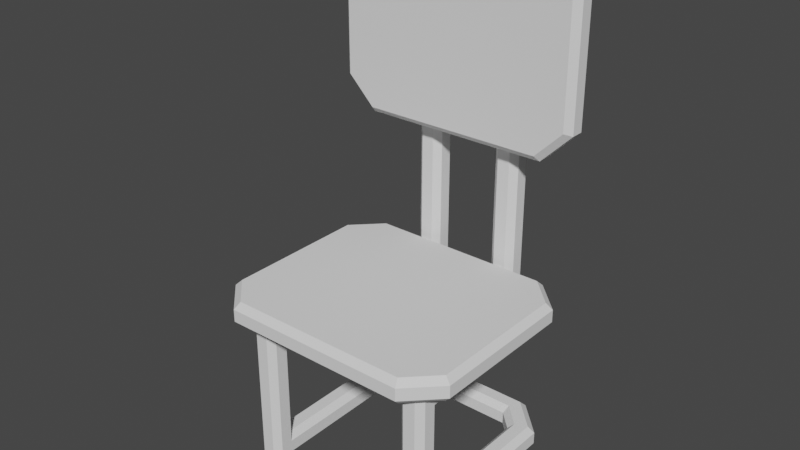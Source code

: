 # Source: Desk_Chair.blend  (saved by Blender 3.4.6; exported with 4.5.12 LTS)
import bpy
from mathutils import Matrix  # noqa: F401  (used for matrix-valued properties, if any)

bpy.ops.wm.read_factory_settings(use_empty=True)
scene = bpy.context.scene
scene.name = 'Scene'

# ---- collections
col_collection = bpy.data.collections.new('Collection'); scene.collection.children.link(col_collection)

# ---- world
world_world = bpy.data.worlds.new('World'); scene.world = world_world
world_world.use_nodes = True; world_world.node_tree.nodes.clear()
_N = world_world.node_tree.nodes; _L = world_world.node_tree.links
n0 = _N.new('ShaderNodeOutputWorld'); n0.name = 'World Output'; n0.location = (300, 300)
n1 = _N.new('ShaderNodeBackground'); n1.name = 'Background'; n1.location = (10, 300)
n1.inputs[0].default_value = (0.05088, 0.05088, 0.05088, 1.0)
_L.new(n1.outputs[0], n0.inputs[0])
n0.is_active_output = True
world_world.color = (0.05088, 0.05088, 0.05088)
world_world.use_sun_shadow = False
world_world.sun_shadow_jitter_overblur = 0.0

# ---- meshes
me_back = bpy.data.meshes.new('Back')
me_back.from_pydata([(0.95, -1.0, 2.75), (0.95, -1.0, 3.75), (0.85, -1.0, 3.75), (0.85, -1.0, 2.75), (0.95, -0.75, 4.0), (0.85, -0.75, 4.0), (1.0, -0.95, 2.771), (1.0, -0.95, 3.729), (0.95, -0.75, 2.5), (1.0, -0.7293, 2.55), (1.0, -0.7293, 3.95), (1.0, 0.7293, 3.95), (0.95, 0.75, 4.0), (1.0, 0.7293, 2.55), (1.0, 0.95, 2.771), (1.0, 0.95, 3.729), (0.95, 0.75, 2.5), (0.85, -0.75, 2.5), (0.95, 1.0, 2.75), (0.85, 0.75, 2.5), (0.95, 1.0, 3.75), (0.85, 1.0, 2.75), (0.85, 1.0, 3.75), (0.85, 0.75, 4.0), (0.8, 0.95, 3.729), (0.8, 0.7293, 3.95), (0.8, -0.7293, 2.55), (0.8, -0.95, 2.771), (0.8, -0.95, 3.729), (0.8, -0.7293, 3.95), (0.8, 0.7293, 2.55), (0.8, 0.95, 2.771), (-0.45, 1.0, 1.35), (-0.45, 1.0, 1.45), (0.75, 1.0, 1.45), (0.75, 1.0, 1.35), (1.0, 0.75, 1.35), (1.0, 0.75, 1.45), (0.95, 0.7293, 1.3), (0.7293, 0.95, 1.3), (1.0, -0.75, 1.35), (0.95, -0.7293, 1.3), (-0.4293, 0.95, 1.3), (-0.7, 0.75, 1.35), (-0.65, 0.7293, 1.3), (0.7293, -0.95, 1.3), (-0.4293, -0.95, 1.3), (-0.65, -0.7293, 1.3), (0.75, -1.0, 1.35), (1.0, -0.75, 1.45), (-0.45, -1.0, 1.35), (0.75, -1.0, 1.45), (0.95, 0.7293, 1.5), (0.95, -0.7293, 1.5), (0.7293, 0.95, 1.5), (0.7293, -0.95, 1.5), (-0.45, -1.0, 1.45), (-0.7, -0.75, 1.35), (-0.4293, -0.95, 1.5), (-0.4293, 0.95, 1.5), (-0.65, 0.7293, 1.5), (-0.65, -0.7293, 1.5), (-0.7, -0.75, 1.45), (-0.7, 0.75, 1.45)], [], [(0, 1, 2, 3), (1, 4, 5, 2), (6, 7, 1, 0), (0, 8, 9, 6), (7, 10, 4, 1), (10, 11, 12, 4), (10, 9, 13, 14), (14, 15, 11, 10), (10, 7, 6, 9), (8, 16, 13, 9), (3, 17, 8, 0), (16, 18, 14, 13), (17, 19, 16, 8), (18, 20, 15, 14), (18, 16, 19, 21), (20, 12, 11, 15), (20, 18, 21, 22), (4, 12, 23, 5), (12, 20, 22, 23), (23, 22, 24, 25), (26, 27, 28, 29), (29, 25, 30, 26), (25, 24, 31, 30), (22, 21, 31, 24), (25, 29, 5, 23), (21, 19, 30, 31), (29, 28, 2, 5), (19, 17, 26, 30), (28, 27, 3, 2), (17, 3, 27, 26), (32, 33, 34, 35), (36, 35, 34, 37), (38, 39, 35, 36), (36, 40, 41, 38), (42, 32, 35, 39), (43, 32, 42, 44), (41, 44, 42, 39), (44, 41, 45), (45, 46, 47, 44), (39, 38, 41), (40, 48, 45, 41), (40, 36, 37, 49), (50, 46, 45, 48), (49, 51, 48, 40), (49, 37, 52, 53), (37, 34, 54, 52), (51, 49, 53, 55), (56, 50, 48, 51), (50, 57, 47, 46), (58, 56, 51, 55), (33, 59, 54, 34), (55, 59, 60), (59, 55, 53), (53, 52, 54, 59), (60, 61, 58, 55), (58, 61, 62, 56), (33, 63, 60, 59), (63, 33, 32, 43), (43, 57, 62, 63), (57, 50, 56, 62), (61, 60, 63, 62), (57, 43, 44, 47)])
me_back.update()
me_back.normals_split_custom_set([tuple(v) for v in zip(*[iter([0.0, -1.0, 0.0, 0.0, -1.0, 0.0, 0.0, -1.0, 0.0, 0.0, -1.0, 0.0, 0.0, -0.7071, 0.7071, 0.0, -0.7071, 0.7071, 0.0, -0.7071, 0.7071, 0.0, -0.7071, 0.7071, 0.7071, -0.7071, 0.0, 0.7071, -0.7071, 0.0, 0.7071, -0.7071, 0.0, 0.7071, -0.7071, 0.0, 0.7071, -0.5, -0.5, 0.7071, -0.5, -0.5, 0.7071, -0.5, -0.5, 0.7071, -0.5, -0.5, 0.7071, -0.5, 0.5, 0.7071, -0.5, 0.5, 0.7071, -0.5, 0.5, 0.7071, -0.5, 0.5, 0.7071, 0.0, 0.7071, 0.7071, 0.0, 0.7071, 0.7071, 0.0, 0.7071, 0.7071, 0.0, 0.7071, 1.0, 0.0, 0.0, 1.0, 0.0, 0.0, 1.0, 0.0, 0.0, 1.0, 0.0, 0.0, 1.0, 0.0, 0.0, 1.0, 0.0, 0.0, 1.0, 0.0, 0.0, 1.0, 0.0, 0.0, 1.0, 0.0, 0.0, 1.0, 0.0, 0.0, 1.0, 0.0, 0.0, 1.0, 0.0, 0.0, 0.7071, 0.0, -0.7071, 0.7071, 0.0, -0.7071, 0.7071, 0.0, -0.7071, 0.7071, 0.0, -0.7071, 0.0, -0.7071, -0.7071, 0.0, -0.7071, -0.7071, 0.0, -0.7071, -0.7071, 0.0, -0.7071, -0.7071, 0.7071, 0.5, -0.5, 0.7071, 0.5, -0.5, 0.7071, 0.5, -0.5, 0.7071, 0.5, -0.5, 0.0, 0.0, -1.0, 0.0, 0.0, -1.0, 0.0, 0.0, -1.0, 0.0, 0.0, -1.0, 0.7071, 0.7071, 0.0, 0.7071, 0.7071, 0.0, 0.7071, 0.7071, 0.0, 0.7071, 0.7071, 0.0, 0.0, 0.7071, -0.7071, 0.0, 0.7071, -0.7071, 0.0, 0.7071, -0.7071, 0.0, 0.7071, -0.7071, 0.7071, 0.5, 0.5, 0.7071, 0.5, 0.5, 0.7071, 0.5, 0.5, 0.7071, 0.5, 0.5, 0.0, 1.0, 0.0, 0.0, 1.0, 0.0, 0.0, 1.0, 0.0, 0.0, 1.0, 0.0, 0.0, 0.0, 1.0, 0.0, 0.0, 1.0, 0.0, 0.0, 1.0, 0.0, 0.0, 1.0, 0.0, 0.7071, 0.7071, 0.0, 0.7071, 0.7071, 0.0, 0.7071, 0.7071, 0.0, 0.7071, 0.7071, -0.7071, 0.5, 0.5, -0.7071, 0.5, 0.5, -0.7071, 0.5, 0.5, -0.7071, 0.5, 0.5, -1.0, 5.725e-08, 0.0, -1.0, 5.725e-08, 0.0, -1.0, 5.725e-08, 0.0, -1.0, 5.725e-08, 0.0, -1.0, 0.0, 0.0, -1.0, 0.0, 0.0, -1.0, 0.0, 0.0, -1.0, 0.0, 0.0, -1.0, -5.725e-08, 0.0, -1.0, -5.725e-08, 0.0, -1.0, -5.725e-08, 0.0, -1.0, -5.725e-08, 0.0, -0.7071, 0.7071, 0.0, -0.7071, 0.7071, 0.0, -0.7071, 0.7071, 0.0, -0.7071, 0.7071, 0.0, -0.7071, 0.0, 0.7071, -0.7071, 0.0, 0.7071, -0.7071, 0.0, 0.7071, -0.7071, 0.0, 0.7071, -0.7071, 0.5, -0.5, -0.7071, 0.5, -0.5, -0.7071, 0.5, -0.5, -0.7071, 0.5, -0.5, -0.7071, -0.5, 0.5, -0.7071, -0.5, 0.5, -0.7071, -0.5, 0.5, -0.7071, -0.5, 0.5, -0.7071, 0.0, -0.7071, -0.7071, 0.0, -0.7071, -0.7071, 0.0, -0.7071, -0.7071, 0.0, -0.7071, -0.7071, -0.7071, 0.0, -0.7071, -0.7071, 0.0, -0.7071, -0.7071, 0.0, -0.7071, -0.7071, 0.0, -0.7071, -0.5, -0.5, -0.7071, -0.5, -0.5, -0.7071, -0.5, -0.5, -0.7071, -0.5, -0.5, 0.0, 1.0, 0.0, 0.0, 1.0, 0.0, 0.0, 1.0, 0.0, 0.0, 1.0, 0.0, 0.7071, 0.7071, 0.0, 0.7071, 0.7071, 0.0, 0.7071, 0.7071, 0.0, 0.7071, 0.7071, 0.0, 0.5, 0.5, -0.7071, 0.5, 0.5, -0.7071, 0.5, 0.5, -0.7071, 0.5, 0.5, -0.7071, 0.7071, 0.0, -0.7071, 0.7071, 0.0, -0.7071, 0.7071, 0.0, -0.7071, 0.7071, 0.0, -0.7071, 0.0, 0.7071, -0.7071, 0.0, 0.7071, -0.7071, 0.0, 0.7071, -0.7071, 0.0, 0.7071, -0.7071, -0.5, 0.5, -0.7071, -0.5, 0.5, -0.7071, -0.5, 0.5, -0.7071, -0.5, 0.5, -0.7071, 9.098e-08, 0.0, -1.0, 9.098e-08, 0.0, -1.0, 9.098e-08, 0.0, -1.0, 9.098e-08, 0.0, -1.0, -3.532e-07, 0.0, -1.0, -3.532e-07, 0.0, -1.0, -3.532e-07, 0.0, -1.0, 1.051e-07, 0.0, -1.0, 1.051e-07, 0.0, -1.0, 1.051e-07, 0.0, -1.0, 1.051e-07, 0.0, -1.0, -7.406e-07, 0.0, -1.0, -7.406e-07, 0.0, -1.0, -7.406e-07, 0.0, -1.0, 0.5, -0.5, -0.7071, 0.5, -0.5, -0.7071, 0.5, -0.5, -0.7071, 0.5, -0.5, -0.7071, 1.0, 0.0, 0.0, 1.0, 0.0, 0.0, 1.0, 0.0, 0.0, 1.0, 0.0, 0.0, 0.0, -0.7071, -0.7071, 0.0, -0.7071, -0.7071, 0.0, -0.7071, -0.7071, 0.0, -0.7071, -0.7071, 0.7071, -0.7071, 0.0, 0.7071, -0.7071, 0.0, 0.7071, -0.7071, 0.0, 0.7071, -0.7071, 0.0, 0.7071, 0.0, 0.7071, 0.7071, 0.0, 0.7071, 0.7071, 0.0, 0.7071, 0.7071, 0.0, 0.7071, 0.5, 0.5, 0.7071, 0.5, 0.5, 0.7071, 0.5, 0.5, 0.7071, 0.5, 0.5, 0.7071, 0.5, -0.5, 0.7071, 0.5, -0.5, 0.7071, 0.5, -0.5, 0.7071, 0.5, -0.5, 0.7071, 0.0, -1.0, 0.0, 0.0, -1.0, 0.0, 0.0, -1.0, 0.0, 0.0, -1.0, 0.0, -0.5, -0.5, -0.7071, -0.5, -0.5, -0.7071, -0.5, -0.5, -0.7071, -0.5, -0.5, -0.7071, 0.0, -0.7071, 0.7071, 0.0, -0.7071, 0.7071, 0.0, -0.7071, 0.7071, 0.0, -0.7071, 0.7071, 0.0, 0.7071, 0.7071, 0.0, 0.7071, 0.7071, 0.0, 0.7071, 0.7071, 0.0, 0.7071, 0.7071, 4.415e-07, 0.0, 1.0, 4.415e-07, 0.0, 1.0, 4.415e-07, 0.0, 1.0, -4.415e-07, 0.0, 1.0, -4.415e-07, 0.0, 1.0, -4.415e-07, 0.0, 1.0, 7.886e-08, 0.0, 1.0, 7.886e-08, 0.0, 1.0, 7.886e-08, 0.0, 1.0, 7.886e-08, 0.0, 1.0, -7.886e-08, 0.0, 1.0, -7.886e-08, 0.0, 1.0, -7.886e-08, 0.0, 1.0, -7.886e-08, 0.0, 1.0, -0.5, -0.5, 0.7071, -0.5, -0.5, 0.7071, -0.5, -0.5, 0.7071, -0.5, -0.5, 0.7071, -0.5, 0.5, 0.7071, -0.5, 0.5, 0.7071, -0.5, 0.5, 0.7071, -0.5, 0.5, 0.7071, -0.7071, 0.7071, 0.0, -0.7071, 0.7071, 0.0, -0.7071, 0.7071, 0.0, -0.7071, 0.7071, 0.0, -1.0, 0.0, 0.0, -1.0, 0.0, 0.0, -1.0, 0.0, 0.0, -1.0, 0.0, 0.0, -0.7071, -0.7071, 0.0, -0.7071, -0.7071, 0.0, -0.7071, -0.7071, 0.0, -0.7071, -0.7071, 0.0, -0.7071, 0.0, 0.7071, -0.7071, 0.0, 0.7071, -0.7071, 0.0, 0.7071, -0.7071, 0.0, 0.7071, -0.7071, 0.0, -0.7071, -0.7071, 0.0, -0.7071, -0.7071, 0.0, -0.7071, -0.7071, 0.0, -0.7071])] * 3)])
me_frame_001 = bpy.data.meshes.new('Frame.001')
me_frame_001.from_pydata([(0.85, -0.4, 1.1), (0.9736, -0.4, 1.1), (1.025, -0.45, 1.15), (0.9, -0.45, 1.15), (1.15, -0.45, 1.15), (1.2, -0.4, 1.1), (1.05, -0.45, 1.25), (1.026, -0.45, 1.25), (0.9, -0.45, 1.25), (1.2, -0.4, 2.292), (1.15, -0.45, 2.293), (1.15, -0.45, 3.491), (1.2, -0.4, 3.471), (0.75, -0.3, 1.1), (0.95, -0.3, 1.1), (1.2, -0.3, 1.1), (0.9, -0.4707, 1.15), (0.85, -0.5207, 1.1), (0.85, -0.4104, 1.1), (0.9, -0.5414, 1.15), (1.05, -0.45, 2.314), (1.05, -0.45, 3.491), (1.0, -0.4, 1.3), (0.95, -0.4, 1.3), (0.85, -0.4, 1.3), (0.9, -0.4957, 1.25), (0.9, -0.5414, 1.25), (1.0, -0.4, 2.366), (1.0, -0.4, 3.471), (1.15, -0.1914, 3.75), (1.05, -0.1914, 3.75), (1.05, -0.3207, 3.621), (1.15, -0.3207, 3.621), (1.0, -0.3, 1.3), (0.8742, -0.3, 1.3), (0.75, -0.3, 1.3), (0.85, -0.5207, 1.3), (0.85, -0.4707, 1.3), (0.7707, -0.6707, 1.25), (0.7707, -0.6707, 1.15), (0.6414, -0.8, 1.25), (0.6414, -0.8, 1.15), (1.0, -0.3, 3.429), (1.0, -0.3, 2.392), (1.0, -0.2854, 3.585), (1.0, -0.1707, 3.7), (0.875, -0.25, 1.25), (0.7, -0.25, 1.25), (1.05, -0.25, 1.25), (0.75, -0.4793, 1.3), (0.75, -0.4104, 1.3), (0.7354, -0.6354, 1.3), (0.6207, -0.75, 1.3), (1.15, -0.25, 1.15), (0.9263, -0.25, 1.15), (0.7, -0.25, 1.15), (1.05, -0.25, 2.34), (1.05, -0.25, 3.409), (0.7, -0.3646, 1.25), (0.7, -0.4586, 1.25), (1.0, -0.2146, 3.515), (1.0, -0.1293, 3.6), (0.6646, -0.5646, 1.3), (0.5793, -0.65, 1.3), (1.05, 5.551e-17, 3.75), (1.0, 6.939e-17, 3.7), (1.0, 0.1707, 3.7), (1.05, 0.1914, 3.75), (-0.45, -0.8, 1.25), (0.09244, -0.8, 1.25), (0.06941, -0.75, 1.3), (-0.5, -0.75, 1.3), (1.15, -0.25, 2.273), (1.15, -0.25, 3.409), (1.2, -0.3, 2.267), (1.2, -0.3, 3.429), (0.7, -0.3543, 1.15), (0.7, -0.4586, 1.15), (0.75, -0.3646, 1.1), (0.75, -0.4793, 1.1), (1.2, -0.2854, 3.585), (1.2, -0.1707, 3.7), (1.05, -0.1793, 3.479), (1.05, -0.1086, 3.55), (1.15, -0.1086, 3.55), (1.15, -0.1793, 3.479), (1.2, -0.2146, 3.515), (1.2, -0.1293, 3.6), (0.6207, -0.75, 1.1), (0.7354, -0.6354, 1.1), (0.6293, -0.5293, 1.25), (0.5586, -0.6, 1.25), (0.6293, -0.5293, 1.15), (0.5586, -0.6, 1.15), (0.6646, -0.5646, 1.1), (0.5793, -0.65, 1.1), (1.2, 5.551e-17, 3.7), (1.15, 2.776e-17, 3.75), (1.15, 0.1914, 3.75), (1.2, 0.1707, 3.7), (1.0, 0.0, 3.6), (1.0, 0.1293, 3.6), (1.05, 5.551e-17, 3.55), (1.05, 0.1086, 3.55), (1.15, 0.1086, 3.55), (1.15, 0.0, 3.55), (1.2, 5.551e-17, 3.6), (1.2, 0.1293, 3.6), (-0.3, -0.75, 1.1), (0.1631, -0.75, 1.1), (0.1449, -0.8, 1.15), (-0.35, -0.8, 1.15), (0.06372, -0.65, 1.3), (-0.5, -0.65, 1.3), (0.03964, -0.6, 1.25), (-0.45, -0.6, 1.25), (0.05126, -0.6, 1.15), (-0.35, -0.6, 1.15), (0.1146, -0.65, 1.1), (-0.3, -0.65, 1.1), (1.2, 0.2854, 3.585), (1.15, 0.3207, 3.621), (1.15, 0.45, 3.491), (1.2, 0.4, 3.471), (1.05, 0.45, 3.491), (1.05, 0.3207, 3.621), (1.0, 0.2854, 3.585), (1.0, 0.4, 3.471), (1.0, 0.2146, 3.515), (1.0, 0.3, 3.429), (1.05, 0.1793, 3.479), (1.05, 0.25, 3.409), (1.15, 0.25, 3.409), (1.15, 0.1793, 3.479), (1.2, 0.2146, 3.515), (1.2, 0.3, 3.429), (-0.3, -0.75, 0.2), (-0.3, -0.75, 0.65), (-0.35, -0.8, 0.65), (-0.35, -0.8, 0.15), (-0.45, -0.8, 0.65), (-0.45, -0.8, 0.05), (-0.5, -0.75, 0.65), (-0.5, -0.75, 6.816e-16), (-0.5, -0.65, 0.65), (-0.5, -0.65, 7.749e-16), (-0.45, -0.6, 0.65), (-0.45, -0.6, 0.05), (-0.35, -0.6, 0.65), (-0.35, -0.6, 0.15), (-0.3, -0.65, 0.65), (-0.3, -0.65, 0.2), (1.2, 0.4, 2.292), (1.15, 0.45, 2.293), (1.15, 0.45, 1.15), (1.2, 0.4, 1.1), (1.05, 0.45, 1.25), (1.05, 0.45, 2.314), (1.0, 0.4, 2.366), (1.0, 0.4, 1.3), (1.0, 0.3, 2.392), (1.0, 0.3, 1.3), (1.05, 0.25, 2.34), (1.05, 0.25, 1.25), (1.15, 0.25, 1.15), (1.15, 0.25, 2.273), (1.2, 0.3, 2.267), (1.2, 0.3, 1.1), (0.9207, -0.75, 0.2), (0.314, -0.75, 0.2), (0.294, -0.8, 0.15), (0.9414, -0.8, 0.15), (0.2415, -0.8, 0.05), (0.9414, -0.8, 0.05), (0.2185, -0.75, 6.817e-16), (0.9207, -0.75, 6.664e-16), (0.2146, -0.65, 6.817e-16), (0.8793, -0.65, 6.7e-16), (0.1896, -0.6, 0.05), (0.8586, -0.6, 0.05), (0.2004, -0.6, 0.15), (0.8586, -0.6, 0.15), (0.2646, -0.65, 0.2), (0.8793, -0.65, 0.2), (0.9736, 0.4, 1.1), (1.025, 0.45, 1.15), (0.9, 0.45, 1.15), (0.85, 0.4, 1.1), (1.026, 0.45, 1.25), (0.9, 0.45, 1.25), (0.95, 0.4, 1.3), (0.85, 0.4, 1.3), (0.75, 0.3, 1.3), (0.8742, 0.3, 1.3), (0.875, 0.25, 1.25), (0.7, 0.25, 1.25), (0.9263, 0.25, 1.15), (0.7, 0.25, 1.15), (0.95, 0.3, 1.1), (0.75, 0.3, 1.1), (1.15, -0.5207, 0.2), (1.035, -0.6354, 0.2), (1.071, -0.6707, 0.15), (1.2, -0.5414, 0.15), (1.071, -0.6707, 0.05), (1.2, -0.5414, 0.05), (1.035, -0.6354, 6.661e-16), (1.15, -0.5207, 6.661e-16), (0.9646, -0.5646, 6.661e-16), (1.05, -0.4793, 6.852e-16), (0.9293, -0.5293, 0.05), (1.0, -0.4586, 0.05), (0.9293, -0.5293, 0.15), (1.0, -0.4586, 0.15), (0.9646, -0.5646, 0.2), (1.05, -0.4793, 0.2), (0.85, 0.4104, 1.1), (0.85, 0.5207, 1.1), (0.9, 0.4707, 1.15), (0.9, 0.5414, 1.15), (0.9, 0.5414, 1.25), (0.9, 0.4957, 1.25), (0.85, 0.5207, 1.3), (0.85, 0.4707, 1.3), (0.75, 0.4793, 1.3), (0.75, 0.4104, 1.3), (0.7, 0.3646, 1.25), (0.7, 0.4586, 1.25), (0.7, 0.4586, 1.15), (0.7, 0.3543, 1.15), (0.75, 0.3646, 1.1), (0.75, 0.4793, 1.1), (1.15, 0.5207, 0.2), (1.15, 1.11e-16, 0.2), (1.2, 0.0, 0.15), (1.2, 0.5414, 0.15), (1.2, 0.0, 0.05), (1.2, 0.5414, 0.05), (1.15, -1.11e-16, 6.661e-16), (1.15, 0.5207, 6.661e-16), (1.05, -5.551e-17, 6.661e-16), (1.05, 0.4793, 6.783e-16), (1.0, 1.11e-16, 0.05), (1.0, 0.4586, 0.05), (1.0, 1.665e-16, 0.15), (1.0, 0.4586, 0.15), (1.05, 0.0, 0.2), (1.05, 0.4793, 0.2), (0.7354, 0.6354, 1.1), (0.7707, 0.6707, 1.15), (0.6414, 0.8, 1.15), (0.6207, 0.75, 1.1), (0.6414, 0.8, 1.25), (0.7707, 0.6707, 1.25), (0.7354, 0.6354, 1.3), (0.6207, 0.75, 1.3), (0.6646, 0.5646, 1.3), (0.5793, 0.65, 1.3), (0.6293, 0.5293, 1.25), (0.5586, 0.6, 1.25), (0.5586, 0.6, 1.15), (0.6293, 0.5293, 1.15), (0.6646, 0.5646, 1.1), (0.5793, 0.65, 1.1), (0.9207, 0.75, 0.2), (1.035, 0.6354, 0.2), (1.071, 0.6707, 0.15), (0.9414, 0.8, 0.15), (1.071, 0.6707, 0.05), (0.9414, 0.8, 0.05), (1.035, 0.6354, 6.661e-16), (0.9207, 0.75, 6.509e-16), (0.9646, 0.5646, 6.661e-16), (0.8793, 0.65, 6.448e-16), (0.9293, 0.5293, 0.05), (0.8586, 0.6, 0.05), (0.9293, 0.5293, 0.15), (0.8586, 0.6, 0.15), (0.9646, 0.5646, 0.2), (0.8793, 0.65, 0.2), (0.2914, 0.65, 1.1), (0.3122, 0.75, 1.1), (0.0, 0.65, 1.1), (0.0, 0.75, 1.1), (0.2793, 0.6, 1.15), (0.0, 0.6, 1.15), (0.0, 0.6, 1.25), (0.2914, 0.6, 1.25), (0.3122, 0.65, 1.3), (0.0, 0.65, 1.3), (0.3226, 0.75, 1.3), (0.0, 0.75, 1.3), (0.3207, 0.8, 1.25), (0.0, 0.8, 1.25), (0.0, 0.8, 1.15), (0.3226, 0.8, 1.15), (-0.3, 0.65, 1.1), (-0.3, 0.75, 1.1), (-0.15, 0.75, 1.1), (-0.1761, 0.65, 1.1), (0.314, 0.75, 0.2), (0.2646, 0.65, 0.2), (-0.3, 0.75, 0.2), (-0.3, 0.65, 0.2), (-0.2263, 0.6, 1.15), (-0.35, 0.6, 1.15), (-0.35, 0.6, 0.15), (0.2004, 0.6, 0.15), (-0.2515, 0.6, 1.25), (-0.45, 0.6, 1.25), (-0.45, 0.6, 0.05), (0.1896, 0.6, 0.05), (-0.3, 0.65, 0.65), (-0.35, 0.6, 0.65), (-0.25, 0.65, 1.3), (-0.5, 0.65, 1.3), (-0.5, 0.65, 6.8e-16), (0.2146, 0.65, 6.507e-16), (-0.45, 0.6, 0.65), (-0.5, 0.75, 1.3), (-0.2515, 0.75, 1.3), (0.2185, 0.75, 6.506e-16), (-0.5, 0.75, 6.66e-16), (-0.5, 0.65, 0.65), (-0.2263, 0.8, 1.25), (-0.45, 0.8, 1.25), (-0.45, 0.8, 0.05), (0.2415, 0.8, 0.05), (-0.5, 0.75, 0.65), (-0.1761, 0.8, 1.15), (-0.35, 0.8, 1.15), (-0.35, 0.8, 0.15), (0.294, 0.8, 0.15), (-0.45, 0.8, 0.65), (-0.35, 0.8, 0.65), (-0.3, 0.75, 0.65)], [], [(0, 1, 2, 3), (4, 2, 1, 5), (6, 7, 2, 4), (2, 7, 8, 3), (5, 9, 10, 4), (11, 10, 9, 12), (13, 14, 1, 0), (15, 5, 1, 14), (3, 16, 17, 18), (17, 16, 19), (18, 0, 3), (4, 10, 20, 6), (11, 21, 20, 10), (22, 23, 8, 7), (8, 23, 24), (7, 6, 22), (3, 8, 25, 16), (16, 25, 26, 19), (6, 20, 27, 22), (28, 27, 20, 21), (29, 30, 31, 32), (32, 31, 21, 11), (33, 34, 24, 23), (24, 34, 35), (23, 22, 33), (36, 26, 25), (25, 8, 37, 36), (24, 37, 8), (19, 26, 38, 39), (39, 38, 40, 41), (42, 43, 27, 28), (27, 43, 33, 22), (21, 31, 44, 28), (45, 44, 31, 30), (35, 34, 46, 47), (48, 46, 34, 33), (49, 36, 37), (37, 24, 50, 49), (35, 50, 24), (40, 38, 51, 52), (36, 51, 38, 26), (53, 54, 46, 48), (46, 54, 55, 47), (33, 43, 56, 48), (57, 56, 43, 42), (49, 50, 58, 59), (47, 58, 50, 35), (28, 44, 60, 42), (61, 60, 44, 45), (52, 51, 62, 63), (49, 62, 51, 36), (30, 64, 65, 45), (66, 65, 64, 67), (68, 69, 70, 71), (52, 70, 69, 40), (55, 54, 14, 13), (15, 14, 54, 53), (48, 56, 72, 53), (57, 73, 72, 56), (53, 72, 74, 15), (75, 74, 72, 73), (12, 9, 74, 75), (74, 9, 5, 15), (47, 55, 76, 58), (58, 76, 77, 59), (77, 76, 78, 79), (13, 78, 76, 55), (0, 18, 79, 78), (79, 18, 17), (78, 13, 0), (12, 80, 32, 11), (29, 32, 80, 81), (42, 60, 82, 57), (83, 82, 60, 61), (83, 84, 85, 82), (82, 85, 73, 57), (73, 85, 86, 75), (87, 86, 85, 84), (75, 86, 80, 12), (81, 80, 86, 87), (88, 89, 39, 41), (19, 39, 89, 17), (63, 62, 90, 91), (59, 90, 62, 49), (59, 77, 92, 90), (90, 92, 93, 91), (93, 92, 94, 95), (79, 94, 92, 77), (95, 94, 89, 88), (17, 89, 94, 79), (81, 96, 97, 29), (98, 97, 96, 99), (98, 67, 64, 97), (97, 64, 30, 29), (45, 65, 100, 61), (101, 100, 65, 66), (61, 100, 102, 83), (103, 102, 100, 101), (103, 104, 105, 102), (102, 105, 84, 83), (84, 105, 106, 87), (107, 106, 105, 104), (87, 106, 96, 81), (99, 96, 106, 107), (108, 109, 110, 111), (41, 110, 109, 88), (111, 110, 69, 68), (41, 40, 69, 110), (63, 112, 70, 52), (70, 112, 113, 71), (113, 112, 114, 115), (91, 114, 112, 63), (115, 114, 116, 117), (91, 93, 116, 114), (117, 116, 118, 119), (95, 118, 116, 93), (88, 109, 118, 95), (118, 109, 108, 119), (99, 120, 121, 98), (122, 121, 120, 123), (122, 124, 125, 121), (121, 125, 67, 98), (67, 125, 126, 66), (127, 126, 125, 124), (66, 126, 128, 101), (129, 128, 126, 127), (101, 128, 130, 103), (131, 130, 128, 129), (131, 132, 133, 130), (130, 133, 104, 103), (104, 133, 134, 107), (135, 134, 133, 132), (107, 134, 120, 99), (123, 120, 134, 135), (136, 137, 138, 139), (111, 138, 137, 108), (139, 138, 140, 141), (68, 140, 138, 111), (141, 140, 142, 143), (71, 142, 140, 68), (71, 113, 144, 142), (142, 144, 145, 143), (145, 144, 146, 147), (115, 146, 144, 113), (147, 146, 148, 149), (117, 148, 146, 115), (149, 148, 150, 151), (119, 150, 148, 117), (119, 108, 137, 150), (150, 137, 136, 151), (123, 152, 153, 122), (154, 153, 152, 155), (156, 157, 153, 154), (153, 157, 124, 122), (124, 157, 158, 127), (159, 158, 157, 156), (127, 158, 160, 129), (159, 161, 160, 158), (129, 160, 162, 131), (163, 162, 160, 161), (164, 165, 162, 163), (162, 165, 132, 131), (132, 165, 166, 135), (167, 166, 165, 164), (135, 166, 152, 123), (167, 155, 152, 166), (168, 169, 170, 171), (139, 170, 169, 136), (141, 172, 170, 139), (170, 172, 173, 171), (173, 172, 174, 175), (143, 174, 172, 141), (175, 174, 176, 177), (143, 145, 176, 174), (177, 176, 178, 179), (147, 178, 176, 145), (149, 180, 178, 147), (178, 180, 181, 179), (181, 180, 182, 183), (151, 182, 180, 149), (183, 182, 169, 168), (151, 136, 169, 182), (155, 184, 185, 154), (186, 185, 184, 187), (154, 185, 188, 156), (186, 189, 188, 185), (159, 156, 188), (188, 189, 190, 159), (191, 190, 189), (161, 159, 190), (192, 193, 191), (190, 191, 193, 161), (161, 193, 194, 163), (195, 194, 193, 192), (163, 194, 196, 164), (195, 197, 196, 194), (164, 196, 198, 167), (199, 198, 196, 197), (187, 184, 198, 199), (198, 184, 155, 167), (200, 201, 202, 203), (171, 202, 201, 168), (171, 173, 204, 202), (202, 204, 205, 203), (205, 204, 206, 207), (175, 206, 204, 173), (207, 206, 208, 209), (177, 208, 206, 175), (209, 208, 210, 211), (179, 210, 208, 177), (179, 181, 212, 210), (210, 212, 213, 211), (213, 212, 214, 215), (183, 214, 212, 181), (215, 214, 201, 200), (168, 201, 214, 183), (186, 187, 216), (216, 217, 218, 186), (219, 218, 217), (219, 220, 221, 218), (218, 221, 189, 186), (222, 223, 189, 221), (189, 223, 191), (221, 220, 222), (224, 225, 191, 223), (191, 225, 192), (223, 222, 224), (192, 225, 226, 195), (227, 226, 225, 224), (227, 228, 229, 226), (226, 229, 197, 195), (197, 229, 230, 199), (231, 230, 229, 228), (187, 199, 230), (230, 231, 216, 187), (217, 216, 231), (232, 233, 234, 235), (203, 234, 233, 200), (203, 205, 236, 234), (234, 236, 237, 235), (237, 236, 238, 239), (207, 238, 236, 205), (239, 238, 240, 241), (209, 240, 238, 207), (241, 240, 242, 243), (211, 242, 240, 209), (211, 213, 244, 242), (242, 244, 245, 243), (245, 244, 246, 247), (215, 246, 244, 213), (247, 246, 233, 232), (200, 233, 246, 215), (217, 248, 249, 219), (250, 249, 248, 251), (250, 252, 253, 249), (249, 253, 220, 219), (220, 253, 254, 222), (255, 254, 253, 252), (222, 254, 256, 224), (257, 256, 254, 255), (224, 256, 258, 227), (259, 258, 256, 257), (259, 260, 261, 258), (258, 261, 228, 227), (228, 261, 262, 231), (263, 262, 261, 260), (231, 262, 248, 217), (251, 248, 262, 263), (264, 265, 266, 267), (235, 266, 265, 232), (235, 237, 268, 266), (266, 268, 269, 267), (269, 268, 270, 271), (239, 270, 268, 237), (271, 270, 272, 273), (241, 272, 270, 239), (273, 272, 274, 275), (243, 274, 272, 241), (243, 245, 276, 274), (274, 276, 277, 275), (277, 276, 278, 279), (247, 278, 276, 245), (279, 278, 265, 264), (232, 265, 278, 247), (263, 280, 281, 251), (282, 283, 281, 280), (260, 284, 280, 263), (285, 282, 280, 284), (286, 285, 284, 287), (287, 284, 260, 259), (257, 288, 287, 259), (289, 286, 287, 288), (255, 290, 288, 257), (291, 289, 288, 290), (252, 292, 290, 255), (293, 291, 290, 292), (294, 293, 292, 295), (295, 292, 252, 250), (251, 281, 295, 250), (283, 294, 295, 281), (296, 297, 298, 299), (299, 298, 283, 282), (264, 300, 301, 279), (301, 300, 302, 303), (296, 299, 304, 305), (304, 299, 282, 285), (306, 307, 301, 303), (279, 301, 307, 277), (305, 304, 308, 309), (308, 304, 285, 286), (310, 311, 307, 306), (275, 277, 307, 311), (303, 312, 313, 306), (305, 313, 312, 296), (309, 308, 314, 315), (314, 308, 286, 289), (316, 317, 311, 310), (275, 311, 317, 273), (306, 313, 318, 310), (309, 318, 313, 305), (319, 315, 314, 320), (320, 314, 289, 291), (273, 317, 321, 271), (321, 317, 316, 322), (310, 318, 323, 316), (315, 323, 318, 309), (319, 320, 324, 325), (324, 320, 291, 293), (326, 327, 321, 322), (271, 321, 327, 269), (322, 316, 323, 328), (328, 323, 315, 319), (325, 324, 329, 330), (329, 324, 293, 294), (331, 332, 327, 326), (267, 269, 327, 332), (322, 328, 333, 326), (325, 333, 328, 319), (330, 329, 298, 297), (298, 329, 294, 283), (302, 300, 332, 331), (267, 332, 300, 264), (331, 334, 335, 302), (297, 335, 334, 330), (326, 333, 334, 331), (330, 334, 333, 325), (303, 302, 335, 312), (312, 335, 297, 296)])
me_frame_001.update()
me_frame_001.normals_split_custom_set([tuple(v) for v in zip(*[iter([0.0, -0.7071, -0.7071, 0.0, -0.7071, -0.7071, 0.0, -0.7071, -0.7071, 0.0, -0.7071, -0.7071, 0.0, -0.7071, -0.7071, 0.0, -0.7071, -0.7071, 0.0, -0.7071, -0.7071, 0.0, -0.7071, -0.7071, 0.0, -1.0, 0.0, 0.0, -1.0, 0.0, 0.0, -1.0, 0.0, 0.0, -1.0, 0.0, 0.0, -1.0, 0.0, 0.0, -1.0, 0.0, 0.0, -1.0, 0.0, 0.0, -1.0, 0.0, 0.7071, -0.7071, 0.0, 0.7071, -0.7071, 0.0, 0.7071, -0.7071, 0.0, 0.7071, -0.7071, 0.0, 0.7071, -0.7071, 0.0, 0.7071, -0.7071, 0.0, 0.7071, -0.7071, 0.0, 0.7071, -0.7071, 0.0, 0.0, 0.0, -1.0, 0.0, 0.0, -1.0, 0.0, 0.0, -1.0, 0.0, 0.0, -1.0, 0.0, 0.0, -1.0, 0.0, 0.0, -1.0, 0.0, 0.0, -1.0, 0.0, 0.0, -1.0, 0.7071, 0.0, -0.7071, 0.7071, 0.0, -0.7071, 0.7071, 0.0, -0.7071, 0.7071, 0.0, -0.7071, 0.7071, 0.0, -0.7071, 0.7071, 0.0, -0.7071, 0.7071, 0.0, -0.7071, 0.7071, 0.0, -0.7071, 0.7071, 0.0, -0.7071, 0.7071, 0.0, -0.7071, 0.0, -1.0, 0.0, 0.0, -1.0, 0.0, 0.0, -1.0, 0.0, 0.0, -1.0, 0.0, 0.0, -1.0, 0.0, 0.0, -1.0, 0.0, 0.0, -1.0, 0.0, 0.0, -1.0, 0.0, 0.0, -0.7071, 0.7071, 0.0, -0.7071, 0.7071, 0.0, -0.7071, 0.7071, 0.0, -0.7071, 0.7071, 0.0, -0.7071, 0.7071, 0.0, -0.7071, 0.7071, 0.0, -0.7071, 0.7071, 0.0, -0.7071, 0.7071, 0.0, -0.7071, 0.7071, 0.0, -0.7071, 0.7071, 1.0, 0.0, 0.0, 1.0, 0.0, 0.0, 1.0, 0.0, 0.0, 1.0, 0.0, 0.0, 1.0, 0.0, 0.0, 1.0, 0.0, 0.0, 1.0, 0.0, 0.0, 1.0, 0.0, 0.0, -0.7071, -0.7071, 0.0, -0.7071, -0.7071, 0.0, -0.7071, -0.7071, 0.0, -0.7071, -0.7071, 0.0, -0.7071, -0.7071, 0.0, -0.7071, -0.7071, 0.0, -0.7071, -0.7071, 0.0, -0.7071, -0.7071, 0.0, 0.0, -0.7071, 0.7071, 0.0, -0.7071, 0.7071, 0.0, -0.7071, 0.7071, 0.0, -0.7071, 0.7071, 0.0, -0.7071, 0.7071, 0.0, -0.7071, 0.7071, 0.0, -0.7071, 0.7071, 0.0, -0.7071, 0.7071, 0.0, 0.0, 1.0, 0.0, 0.0, 1.0, 0.0, 0.0, 1.0, 0.0, 0.0, 1.0, 0.0, 0.0, 1.0, 0.0, 0.0, 1.0, 0.0, 0.0, 1.0, 0.0, 0.0, 1.0, 0.0, 0.0, 1.0, 0.0, 0.0, 1.0, 0.7071, 0.0, 0.7071, 0.7071, 0.0, 0.7071, 0.7071, 0.0, 0.7071, 0.7071, 0.0, 0.7071, 0.7071, 0.0, 0.7071, 0.7071, 0.0, 0.7071, 0.7071, 0.0, 0.7071, 0.7071, 0.0, 0.7071, 0.7071, 0.0, 0.7071, 0.7071, 0.0, 0.7071, 0.7071, -0.7071, 0.0, 0.7071, -0.7071, 0.0, 0.7071, -0.7071, 0.0, 0.7071, -0.7071, 0.0, 0.7071, -0.7071, 0.0, 0.7071, -0.7071, 0.0, 0.7071, -0.7071, 0.0, 0.7071, -0.7071, 0.0, -1.0, 0.0, 0.0, -1.0, 0.0, 0.0, -1.0, 0.0, 0.0, -1.0, 0.0, 0.0, -1.0, 0.0, 0.0, -1.0, 0.0, 0.0, -1.0, 0.0, 0.0, -1.0, 0.0, 0.0, -0.7071, -0.5, 0.5, -0.7071, -0.5, 0.5, -0.7071, -0.5, 0.5, -0.7071, -0.5, 0.5, -0.7071, -0.5, 0.5, -0.7071, -0.5, 0.5, -0.7071, -0.5, 0.5, -0.7071, -0.5, 0.5, 0.0, 0.7071, 0.7071, 0.0, 0.7071, 0.7071, 0.0, 0.7071, 0.7071, 0.0, 0.7071, 0.7071, 0.0, 0.7071, 0.7071, 0.0, 0.7071, 0.7071, 0.0, 0.7071, 0.7071, 0.0, 0.7071, 0.7071, 0.0, 0.0, 1.0, 0.0, 0.0, 1.0, 0.0, 0.0, 1.0, 0.0, 0.0, 1.0, 0.0, 0.0, 1.0, 0.0, 0.0, 1.0, 0.0, 0.0, 1.0, 2.194e-06, 0.0, 1.0, 2.194e-06, 0.0, 1.0, 2.194e-06, 0.0, 1.0, 0.5, -0.5, 0.7071, 0.5, -0.5, 0.7071, 0.5, -0.5, 0.7071, 0.5, -0.5, 0.7071, 0.5, -0.5, 0.7071, 0.5, -0.5, 0.7071, 0.5, -0.5, 0.7071, 0.5, -0.5, 0.7071, 0.0, 1.0, 0.0, 0.0, 1.0, 0.0, 0.0, 1.0, 0.0, 0.0, 1.0, 0.0, 0.0, 1.0, 0.0, 0.0, 1.0, 0.0, 0.0, 1.0, 0.0, 0.0, 1.0, 0.0, -0.7071, 0.7071, 0.0, -0.7071, 0.7071, 0.0, -0.7071, 0.7071, 0.0, -0.7071, 0.7071, 0.0, -0.7071, 0.7071, 0.0, -0.7071, 0.7071, 0.0, -0.7071, 0.7071, 0.0, -0.7071, 0.7071, 0.0, -0.7071, 0.0, 0.7071, -0.7071, 0.0, 0.7071, -0.7071, 0.0, 0.7071, -0.7071, 0.0, 0.7071, -0.7071, 0.0, 0.7071, -0.7071, 0.0, 0.7071, -0.7071, 0.0, 0.7071, -0.7071, 0.0, 0.7071, -1.0, 0.0, 0.0, -1.0, 0.0, 0.0, -1.0, 0.0, 0.0, -1.0, 0.0, 0.0, -1.0, 0.0, 0.0, -1.0, 0.0, 0.0, -1.0, 0.0, 0.0, -1.0, 0.0, 0.0, 0.0, 0.0, 1.0, 0.0, 0.0, 1.0, 0.0, 0.0, 1.0, 0.0, 0.0, 1.0, 0.0, 0.0, 1.0, 0.0, 0.0, 1.0, 0.0, 0.0, 1.0, 0.0, 0.0, 1.0, -0.7071, 0.0, 0.7071, -0.7071, 0.0, 0.7071, -0.7071, 0.0, 0.7071, -0.7071, 0.0, 0.7071, -0.7071, 0.0, 0.7071, -0.7071, 0.0, 0.7071, -0.7071, 0.0, 0.7071, -0.7071, 0.0, 0.7071, 0.0, -0.7071, 0.7071, 0.0, -0.7071, 0.7071, 0.0, -0.7071, 0.7071, 0.0, -0.7071, 0.7071, 0.0, -0.7071, 0.7071, 0.0, -0.7071, 0.7071, 0.0, -0.7071, 0.7071, 0.0, -0.7071, 0.7071, 0.0, 0.7071, -0.7071, 0.0, 0.7071, -0.7071, 0.0, 0.7071, -0.7071, 0.0, 0.7071, -0.7071, 0.0, 0.7071, -0.7071, 0.0, 0.7071, -0.7071, 0.0, 0.7071, -0.7071, 0.0, 0.7071, -0.7071, 0.0, 1.0, 0.0, 0.0, 1.0, 0.0, 0.0, 1.0, 0.0, 0.0, 1.0, 0.0, 0.0, 1.0, 0.0, 0.0, 1.0, 0.0, 0.0, 1.0, 0.0, 0.0, 1.0, 0.0, 0.7071, 0.7071, 0.0, 0.7071, 0.7071, 0.0, 0.7071, 0.7071, 0.0, 0.7071, 0.7071, 0.0, 0.7071, 0.7071, 0.0, 0.7071, 0.7071, 0.0, 0.7071, 0.7071, 0.0, 0.7071, 0.7071, 0.0, 1.0, 0.0, 0.0, 1.0, 0.0, 0.0, 1.0, 0.0, 0.0, 1.0, 0.0, 0.0, 1.0, 0.0, 0.0, 1.0, 0.0, 0.0, 1.0, 0.0, 0.0, 1.0, 0.0, 0.0, -1.0, 0.0, 0.0, -1.0, 0.0, 0.0, -1.0, 0.0, 0.0, -1.0, 0.0, 0.0, -1.0, 0.0, 0.0, -1.0, 0.0, 0.0, -1.0, 0.0, 0.0, -1.0, 0.0, 0.0, -0.7071, 0.0, -0.7071, -0.7071, 0.0, -0.7071, -0.7071, 0.0, -0.7071, -0.7071, 0.0, -0.7071, -0.7071, 0.0, -0.7071, -0.7071, 0.0, -0.7071, -0.7071, 0.0, -0.7071, -0.7071, 0.0, -0.7071, 0.0, 0.0, -1.0, 0.0, 0.0, -1.0, 0.0, 0.0, -1.0, 0.0, 0.0, -1.0, -1.35e-06, 0.0, -1.0, -1.35e-06, 0.0, -1.0, -1.35e-06, 0.0, -1.0, 0.0, 0.0, -1.0, 0.0, 0.0, -1.0, 0.0, 0.0, -1.0, 0.7071, -0.5, 0.5, 0.7071, -0.5, 0.5, 0.7071, -0.5, 0.5, 0.7071, -0.5, 0.5, 0.7071, -0.5, 0.5, 0.7071, -0.5, 0.5, 0.7071, -0.5, 0.5, 0.7071, -0.5, 0.5, -0.7071, 0.5, -0.5, -0.7071, 0.5, -0.5, -0.7071, 0.5, -0.5, -0.7071, 0.5, -0.5, -0.7071, 0.5, -0.5, -0.7071, 0.5, -0.5, -0.7071, 0.5, -0.5, -0.7071, 0.5, -0.5, 0.0, 0.7071, -0.7071, 0.0, 0.7071, -0.7071, 0.0, 0.7071, -0.7071, 0.0, 0.7071, -0.7071, 0.0, 0.7071, -0.7071, 0.0, 0.7071, -0.7071, 0.0, 0.7071, -0.7071, 0.0, 0.7071, -0.7071, 0.7071, 0.5, -0.5, 0.7071, 0.5, -0.5, 0.7071, 0.5, -0.5, 0.7071, 0.5, -0.5, 0.7071, 0.5, -0.5, 0.7071, 0.5, -0.5, 0.7071, 0.5, -0.5, 0.7071, 0.5, -0.5, 1.0, 0.0, 0.0, 1.0, 0.0, 0.0, 1.0, 0.0, 0.0, 1.0, 0.0, 0.0, 1.0, -5.268e-07, 0.0, 1.0, -5.268e-07, 0.0, 1.0, -5.268e-07, 0.0, 1.0, -5.268e-07, 0.0, 0.5, -0.5, -0.7071, 0.5, -0.5, -0.7071, 0.5, -0.5, -0.7071, 0.5, -0.5, -0.7071, 0.5, -0.5, -0.7071, 0.5, -0.5, -0.7071, 0.5, -0.5, -0.7071, 0.5, -0.5, -0.7071, -0.5, 0.5, 0.7071, -0.5, 0.5, 0.7071, -0.5, 0.5, 0.7071, -0.5, 0.5, 0.7071, -0.5, 0.5, 0.7071, -0.5, 0.5, 0.7071, -0.5, 0.5, 0.7071, -0.5, 0.5, 0.7071, -0.7071, 0.7071, 0.0, -0.7071, 0.7071, 0.0, -0.7071, 0.7071, 0.0, -0.7071, 0.7071, 0.0, -0.7071, 0.7071, 0.0, -0.7071, 0.7071, 0.0, -0.7071, 0.7071, 0.0, -0.7071, 0.7071, 0.0, -0.5, 0.5, -0.7071, -0.5, 0.5, -0.7071, -0.5, 0.5, -0.7071, -0.5, 0.5, -0.7071, -0.5, 0.5, -0.7071, -0.5, 0.5, -0.7071, -0.5, 0.5, -0.7071, -0.5, 0.5, -0.7071, -1.054e-06, 0.0, -1.0, -1.054e-06, 0.0, -1.0, -1.054e-06, 0.0, -1.0, -1.054e-06, 0.0, -1.0, -5.268e-07, 0.0, -1.0, -5.268e-07, 0.0, -1.0, -5.268e-07, 0.0, -1.0, -5.268e-07, 0.0, -1.0, 0.7071, 0.0, 0.7071, 0.7071, 0.0, 0.7071, 0.7071, 0.0, 0.7071, 0.7071, 0.0, 0.7071, 0.7071, 0.0, 0.7071, 0.7071, 0.0, 0.7071, 0.7071, 0.0, 0.7071, 0.7071, 0.0, 0.7071, 5.437e-15, 0.0, 1.0, 5.437e-15, 0.0, 1.0, 5.437e-15, 0.0, 1.0, 5.437e-15, 0.0, 1.0, 0.0, 0.0, 1.0, 0.0, 0.0, 1.0, 0.0, 0.0, 1.0, 0.0, 0.0, 1.0, -1.0, 0.0, 0.0, -1.0, 0.0, 0.0, -1.0, 0.0, 0.0, -1.0, 0.0, 0.0, -1.0, 0.0, 0.0, -1.0, 0.0, 0.0, -1.0, 0.0, 0.0, -1.0, 0.0, 0.0, -0.7071, 0.0, -0.7071, -0.7071, 0.0, -0.7071, -0.7071, 0.0, -0.7071, -0.7071, 0.0, -0.7071, -0.7071, 0.0, -0.7071, -0.7071, 0.0, -0.7071, -0.7071, 0.0, -0.7071, -0.7071, 0.0, -0.7071, -1.815e-14, 0.0, -1.0, -1.815e-14, 0.0, -1.0, -1.815e-14, 0.0, -1.0, -1.815e-14, 0.0, -1.0, 0.0, 0.0, -1.0, 0.0, 0.0, -1.0, 0.0, 0.0, -1.0, 0.0, 0.0, -1.0, 0.7071, 0.0, -0.7071, 0.7071, 0.0, -0.7071, 0.7071, 0.0, -0.7071, 0.7071, 0.0, -0.7071, 0.7071, 0.0, -0.7071, 0.7071, 0.0, -0.7071, 0.7071, 0.0, -0.7071, 0.7071, 0.0, -0.7071, 1.0, 0.0, 0.0, 1.0, 0.0, 0.0, 1.0, 0.0, 0.0, 1.0, 0.0, 0.0, 1.0, 0.0, 0.0, 1.0, 0.0, 0.0, 1.0, 0.0, 0.0, 1.0, 0.0, 0.0, 0.0, -0.7071, -0.7071, 0.0, -0.7071, -0.7071, 0.0, -0.7071, -0.7071, 0.0, -0.7071, -0.7071, 0.0, -0.7071, -0.7071, 0.0, -0.7071, -0.7071, 0.0, -0.7071, -0.7071, 0.0, -0.7071, -0.7071, 0.0, -1.0, 0.0, 0.0, -1.0, 0.0, 0.0, -1.0, 0.0, 0.0, -1.0, 0.0, 0.0, -1.0, 2.138e-07, 0.0, -1.0, 2.138e-07, 0.0, -1.0, 2.138e-07, 0.0, -1.0, 2.138e-07, 0.0, 0.0, 1.0, 0.0, 0.0, 1.0, 0.0, 0.0, 1.0, 0.0, 0.0, 1.0, 0.0, 0.0, 1.0, 0.0, 0.0, 1.0, 0.0, 0.0, 1.0, 0.0, 0.0, 1.0, 0.0, 0.7071, 0.7071, 0.0, 0.7071, 0.7071, 0.0, 0.7071, 0.7071, 0.0, 0.7071, 0.7071, 0.0, 0.7071, 0.7071, 0.0, 0.7071, 0.7071, 0.0, 0.7071, 0.7071, 0.0, 0.7071, 0.7071, 0.0, 1.0, -3.345e-07, 0.0, 1.0, -3.345e-07, 0.0, 1.0, -3.345e-07, 0.0, 1.0, -3.345e-07, 0.0, 1.0, 9.983e-08, 0.0, 1.0, 9.983e-08, 0.0, 1.0, 9.983e-08, 0.0, 1.0, 9.983e-08, 0.0, 0.7071, -0.7071, 0.0, 0.7071, -0.7071, 0.0, 0.7071, -0.7071, 0.0, 0.7071, -0.7071, 0.0, 0.7071, -0.7071, 0.0, 0.7071, -0.7071, 0.0, 0.7071, -0.7071, 0.0, 0.7071, -0.7071, 0.0, 0.0, -1.0, 0.0, 0.0, -1.0, 0.0, 0.0, -1.0, 0.0, 0.0, -1.0, 0.0, 0.0, -1.0, 0.0, 0.0, -1.0, 0.0, 0.0, -1.0, 0.0, 0.0, -1.0, 0.7071, 0.5, 0.5, 0.7071, 0.5, 0.5, 0.7071, 0.5, 0.5, 0.7071, 0.5, 0.5, 0.7071, 0.5, 0.5, 0.7071, 0.5, 0.5, 0.7071, 0.5, 0.5, 0.7071, 0.5, 0.5, 0.0, 0.7071, 0.7071, 0.0, 0.7071, 0.7071, 0.0, 0.7071, 0.7071, 0.0, 0.7071, 0.7071, 0.0, 0.7071, 0.7071, 0.0, 0.7071, 0.7071, 0.0, 0.7071, 0.7071, 0.0, 0.7071, 0.7071, -0.7071, 0.5, 0.5, -0.7071, 0.5, 0.5, -0.7071, 0.5, 0.5, -0.7071, 0.5, 0.5, -0.7071, 0.5, 0.5, -0.7071, 0.5, 0.5, -0.7071, 0.5, 0.5, -0.7071, 0.5, 0.5, -1.0, 0.0, 0.0, -1.0, 0.0, 0.0, -1.0, 0.0, 0.0, -1.0, 0.0, 0.0, -1.0, 0.0, 0.0, -1.0, 0.0, 0.0, -1.0, 0.0, 0.0, -1.0, 0.0, 0.0, -0.7071, -0.5, -0.5, -0.7071, -0.5, -0.5, -0.7071, -0.5, -0.5, -0.7071, -0.5, -0.5, -0.7071, -0.5, -0.5, -0.7071, -0.5, -0.5, -0.7071, -0.5, -0.5, -0.7071, -0.5, -0.5, 0.0, -0.7071, -0.7071, 0.0, -0.7071, -0.7071, 0.0, -0.7071, -0.7071, 0.0, -0.7071, -0.7071, 0.0, -0.7071, -0.7071, 0.0, -0.7071, -0.7071, 0.0, -0.7071, -0.7071, 0.0, -0.7071, -0.7071, 0.7071, -0.5, -0.5, 0.7071, -0.5, -0.5, 0.7071, -0.5, -0.5, 0.7071, -0.5, -0.5, 0.7071, -0.5, -0.5, 0.7071, -0.5, -0.5, 0.7071, -0.5, -0.5, 0.7071, -0.5, -0.5, 1.0, 0.0, 0.0, 1.0, 0.0, 0.0, 1.0, 0.0, 0.0, 1.0, 0.0, 0.0, 1.0, 0.0, 0.0, 1.0, 0.0, 0.0, 1.0, 0.0, 0.0, 1.0, 0.0, 0.0, 0.7071, -0.7071, 0.0, 0.7071, -0.7071, 0.0, 0.7071, -0.7071, 0.0, 0.7071, -0.7071, 0.0, 0.7071, -0.7071, 0.0, 0.7071, -0.7071, 0.0, 0.7071, -0.7071, 0.0, 0.7071, -0.7071, 0.0, 0.0, -1.0, 0.0, 0.0, -1.0, 0.0, 0.0, -1.0, 0.0, 0.0, -1.0, 0.0, 0.0, -1.0, 0.0, 0.0, -1.0, 0.0, 0.0, -1.0, 0.0, 0.0, -1.0, 0.0, -0.7071, -0.7071, 0.0, -0.7071, -0.7071, 0.0, -0.7071, -0.7071, 0.0, -0.7071, -0.7071, 0.0, -0.7071, -0.7071, 0.0, -0.7071, -0.7071, 0.0, -0.7071, -0.7071, 0.0, -0.7071, -0.7071, 0.0, -1.0, 0.0, 0.0, -1.0, 0.0, 0.0, -1.0, 0.0, 0.0, -1.0, 0.0, 0.0, -1.0, -7.179e-16, 0.0, -1.0, -7.179e-16, 0.0, -1.0, -7.179e-16, 0.0, -1.0, -7.179e-16, 0.0, -0.7071, 0.7071, 0.0, -0.7071, 0.7071, 0.0, -0.7071, 0.7071, 0.0, -0.7071, 0.7071, 0.0, -0.7071, 0.7071, 0.0, -0.7071, 0.7071, 0.0, -0.7071, 0.7071, 0.0, -0.7071, 0.7071, 0.0, 0.0, 1.0, 0.0, 0.0, 1.0, 0.0, 0.0, 1.0, 0.0, 0.0, 1.0, 0.0, 0.0, 1.0, 0.0, 0.0, 1.0, 0.0, 0.0, 1.0, 0.0, 0.0, 1.0, 0.0, 0.7071, 0.7071, 0.0, 0.7071, 0.7071, 0.0, 0.7071, 0.7071, 0.0, 0.7071, 0.7071, 0.0, 0.7071, 0.7071, 0.0, 0.7071, 0.7071, 0.0, 0.7071, 0.7071, 0.0, 0.7071, 0.7071, 0.0, 1.0, 0.0, 0.0, 1.0, 0.0, 0.0, 1.0, 0.0, 0.0, 1.0, 0.0, 0.0, 1.0, 0.0, 0.0, 1.0, 0.0, 0.0, 1.0, 0.0, 0.0, 1.0, 0.0, 0.0, 0.7071, 0.7071, 0.0, 0.7071, 0.7071, 0.0, 0.7071, 0.7071, 0.0, 0.7071, 0.7071, 0.0, 0.7071, 0.7071, 0.0, 0.7071, 0.7071, 0.0, 0.7071, 0.7071, 0.0, 0.7071, 0.7071, 0.0, 0.0, 1.0, 0.0, 0.0, 1.0, 0.0, 0.0, 1.0, 0.0, 0.0, 1.0, 0.0, 0.0, 1.0, 0.0, 0.0, 1.0, 0.0, 0.0, 1.0, 0.0, 0.0, 1.0, 0.0, -0.7071, 0.7071, 0.0, -0.7071, 0.7071, 0.0, -0.7071, 0.7071, 0.0, -0.7071, 0.7071, 0.0, -0.7071, 0.7071, 0.0, -0.7071, 0.7071, 0.0, -0.7071, 0.7071, 0.0, -0.7071, 0.7071, 0.0, -1.0, 0.0, 0.0, -1.0, 0.0, 0.0, -1.0, 0.0, 0.0, -1.0, 0.0, 0.0, -1.0, 0.0, 0.0, -1.0, 0.0, 0.0, -1.0, 0.0, 0.0, -1.0, 0.0, 0.0, -0.7071, -0.7071, 0.0, -0.7071, -0.7071, 0.0, -0.7071, -0.7071, 0.0, -0.7071, -0.7071, 0.0, -0.7071, -0.7071, 0.0, -0.7071, -0.7071, 0.0, -0.7071, -0.7071, 0.0, -0.7071, -0.7071, 0.0, 0.0, -1.0, 0.0, 0.0, -1.0, 0.0, 0.0, -1.0, 0.0, 0.0, -1.0, 0.0, 0.0, -1.0, 0.0, 0.0, -1.0, 0.0, 0.0, -1.0, 0.0, 0.0, -1.0, 0.0, 0.7071, -0.7071, 0.0, 0.7071, -0.7071, 0.0, 0.7071, -0.7071, 0.0, 0.7071, -0.7071, 0.0, 0.7071, -0.7071, 0.0, 0.7071, -0.7071, 0.0, 0.7071, -0.7071, 0.0, 0.7071, -0.7071, 0.0, 1.0, 0.0, 0.0, 1.0, 0.0, 0.0, 1.0, 0.0, 0.0, 1.0, 0.0, 0.0, 1.0, -3.948e-07, 0.0, 1.0, -3.948e-07, 0.0, 1.0, -3.948e-07, 0.0, 1.0, -3.948e-07, 0.0, 0.0, -0.7071, 0.7071, 0.0, -0.7071, 0.7071, 0.0, -0.7071, 0.7071, 0.0, -0.7071, 0.7071, 0.0, -0.7071, 0.7071, 0.0, -0.7071, 0.7071, 0.0, -0.7071, 0.7071, 0.0, -0.7071, 0.7071, 0.0, -1.0, 8.926e-07, 0.0, -1.0, 8.926e-07, 0.0, -1.0, 8.926e-07, 0.0, -1.0, 8.926e-07, 0.0, -1.0, -8.848e-07, 0.0, -1.0, -8.848e-07, 0.0, -1.0, -8.848e-07, 0.0, -1.0, -8.848e-07, 0.0, -0.7071, -0.7071, 0.0, -0.7071, -0.7071, 0.0, -0.7071, -0.7071, 0.0, -0.7071, -0.7071, 0.0, -0.7071, -0.7071, 0.0, -0.7071, -0.7071, 0.0, -0.7071, -0.7071, 0.0, -0.7071, -0.7071, -1.978e-17, 1.372e-17, -1.0, -1.978e-17, 1.372e-17, -1.0, -1.978e-17, 1.372e-17, -1.0, -1.978e-17, 1.372e-17, -1.0, -6.494e-17, 4.658e-16, -1.0, -6.494e-17, 4.658e-16, -1.0, -6.494e-17, 4.658e-16, -1.0, -6.494e-17, 4.658e-16, -1.0, 0.0, 0.7071, -0.7071, 0.0, 0.7071, -0.7071, 0.0, 0.7071, -0.7071, 0.0, 0.7071, -0.7071, 0.0, 0.7071, -0.7071, 0.0, 0.7071, -0.7071, 0.0, 0.7071, -0.7071, 0.0, 0.7071, -0.7071, 0.0, 1.0, 0.0, 0.0, 1.0, 0.0, 0.0, 1.0, 0.0, 0.0, 1.0, 0.0, 0.0, 1.0, 0.0, 0.0, 1.0, 0.0, 0.0, 1.0, 0.0, 0.0, 1.0, 0.0, 0.0, 0.7071, 0.7071, 0.0, 0.7071, 0.7071, 0.0, 0.7071, 0.7071, 0.0, 0.7071, 0.7071, 0.0, 0.7071, 0.7071, 0.0, 0.7071, 0.7071, 0.0, 0.7071, 0.7071, 0.0, 0.7071, 0.7071, 0.0, 0.0, 1.0, 0.0, 0.0, 1.0, 0.0, 0.0, 1.0, 0.0, 0.0, 1.0, 0.0, 0.0, 1.0, 0.0, 0.0, 1.0, 0.0, 0.0, 1.0, 0.0, 0.0, 1.0, 0.0, 0.7071, -0.7071, 0.0, 0.7071, -0.7071, 0.0, 0.7071, -0.7071, 0.0, 0.7071, -0.7071, 0.0, 0.7071, -0.7071, 0.0, 0.7071, -0.7071, 0.0, 0.7071, -0.7071, 0.0, 0.7071, -0.7071, 0.0, 1.0, 1.248e-07, 0.0, 1.0, 1.248e-07, 0.0, 1.0, 1.248e-07, 0.0, 1.0, 1.248e-07, 0.0, 1.0, -6.035e-08, 0.0, 1.0, -6.035e-08, 0.0, 1.0, -6.035e-08, 0.0, 1.0, -6.035e-08, 0.0, 0.7071, 0.7071, 0.0, 0.7071, 0.7071, 0.0, 0.7071, 0.7071, 0.0, 0.7071, 0.7071, 0.0, 0.7071, 0.7071, 0.0, 0.7071, 0.7071, 0.0, 0.7071, 0.7071, 0.0, 0.7071, 0.7071, 0.0, 0.7071, 0.7071, 0.0, 0.7071, 0.7071, 0.0, 0.0, 1.0, 0.0, 0.0, 1.0, 0.0, 0.0, 1.0, 0.0, 0.0, 1.0, 0.0, 0.0, 1.0, 0.0, 0.0, 1.0, 0.0, 0.0, 1.0, 0.0, 0.0, 1.0, 0.0, 0.0, 1.0, 0.0, 0.0, 1.0, 0.0, -0.7071, 0.7071, 0.0, -0.7071, 0.7071, 0.0, -0.7071, 0.7071, 0.0, -0.7071, 0.7071, 0.0, -0.7071, 0.7071, 0.0, -0.7071, 0.7071, 0.0, -0.7071, 0.7071, 0.0, -0.7071, 0.7071, 0.0, -1.0, 0.0, 0.0, -1.0, 0.0, 0.0, -1.0, 0.0, 0.0, -1.0, 0.0, 0.0, -1.0, 0.0, 0.0, -1.0, 0.0, 0.0, -1.0, 0.0, 0.0, -1.0, 0.0, 0.0, -0.7071, -0.7071, 0.0, -0.7071, -0.7071, 0.0, -0.7071, -0.7071, 0.0, -0.7071, -0.7071, 0.0, -0.7071, -0.7071, 0.0, -0.7071, -0.7071, 0.0, -0.7071, -0.7071, 0.0, -0.7071, -0.7071, 0.0, 0.0, -1.0, 0.0, 0.0, -1.0, 0.0, 0.0, -1.0, 0.0, 0.0, -1.0, 0.0, 0.0, -1.0, 0.0, 0.0, -1.0, 0.0, 0.0, -1.0, 0.0, 0.0, -1.0, 0.5, -0.5, 0.7071, 0.5, -0.5, 0.7071, 0.5, -0.5, 0.7071, 0.5, -0.5, 0.7071, 0.5, -0.5, 0.7071, 0.5, -0.5, 0.7071, 0.5, -0.5, 0.7071, 0.5, -0.5, 0.7071, 0.7071, -0.7071, 0.0, 0.7071, -0.7071, 0.0, 0.7071, -0.7071, 0.0, 0.7071, -0.7071, 0.0, 0.7071, -0.7071, 0.0, 0.7071, -0.7071, 0.0, 0.7071, -0.7071, 0.0, 0.7071, -0.7071, 0.0, 0.5, -0.5, -0.7071, 0.5, -0.5, -0.7071, 0.5, -0.5, -0.7071, 0.5, -0.5, -0.7071, 0.5, -0.5, -0.7071, 0.5, -0.5, -0.7071, 0.5, -0.5, -0.7071, 0.5, -0.5, -0.7071, -2.964e-17, 1.25e-16, -1.0, -2.964e-17, 1.25e-16, -1.0, -2.964e-17, 1.25e-16, -1.0, -2.964e-17, 1.25e-16, -1.0, -2.492e-17, 4.47e-18, -1.0, -2.492e-17, 4.47e-18, -1.0, -2.492e-17, 4.47e-18, -1.0, -2.492e-17, 4.47e-18, -1.0, -0.5, 0.5, -0.7071, -0.5, 0.5, -0.7071, -0.5, 0.5, -0.7071, -0.5, 0.5, -0.7071, -0.5, 0.5, -0.7071, -0.5, 0.5, -0.7071, -0.5, 0.5, -0.7071, -0.5, 0.5, -0.7071, -0.7071, 0.7071, 0.0, -0.7071, 0.7071, 0.0, -0.7071, 0.7071, 0.0, -0.7071, 0.7071, 0.0, -0.7071, 0.7071, 0.0, -0.7071, 0.7071, 0.0, -0.7071, 0.7071, 0.0, -0.7071, 0.7071, 0.0, -0.5, 0.5, 0.7071, -0.5, 0.5, 0.7071, -0.5, 0.5, 0.7071, -0.5, 0.5, 0.7071, -0.5, 0.5, 0.7071, -0.5, 0.5, 0.7071, -0.5, 0.5, 0.7071, -0.5, 0.5, 0.7071, 0.0, 0.0, 1.0, 0.0, 0.0, 1.0, 0.0, 0.0, 1.0, 0.0, 0.0, 1.0, 0.0, 0.0, 1.0, 0.0, 0.0, 1.0, 0.0, 0.0, 1.0, 0.0, 0.0, 1.0, 0.7071, 0.0, -0.7071, 0.7071, 0.0, -0.7071, 0.7071, 0.0, -0.7071, 0.7071, 0.0, -0.7071, 0.7071, 0.0, -0.7071, 0.7071, 0.0, -0.7071, 0.7071, 0.0, -0.7071, 0.7071, 0.0, -0.7071, 0.7071, 0.0, -0.7071, 0.7071, 0.0, -0.7071, 1.0, 0.0, 0.0, 1.0, 0.0, 0.0, 1.0, 0.0, 0.0, 1.0, 0.0, 0.0, 1.0, 0.0, 0.0, 1.0, 0.0, 0.0, 1.0, 0.0, 0.0, 1.0, 0.0, 0.0, 0.7071, 0.0, 0.7071, 0.7071, 0.0, 0.7071, 0.7071, 0.0, 0.7071, 0.7071, 0.0, 0.7071, 0.7071, 0.0, 0.7071, 0.7071, 0.0, 0.7071, 0.7071, 0.0, 0.7071, 0.7071, 0.0, 0.7071, 0.7071, 0.0, 0.7071, 0.7071, 0.0, 0.7071, 0.0, 0.0, 1.0, 0.0, 0.0, 1.0, 0.0, 0.0, 1.0, 0.0, 0.0, 1.0, 2.701e-06, 0.0, 1.0, 2.701e-06, 0.0, 1.0, 2.701e-06, 0.0, 1.0, 1.49e-06, 0.0, 1.0, 1.49e-06, 0.0, 1.0, 1.49e-06, 0.0, 1.0, -0.7071, 0.0, 0.7071, -0.7071, 0.0, 0.7071, -0.7071, 0.0, 0.7071, -0.7071, 0.0, 0.7071, -0.7071, 0.0, 0.7071, -0.7071, 0.0, 0.7071, -0.7071, 0.0, 0.7071, -0.7071, 0.0, 0.7071, -1.0, 0.0, 0.0, -1.0, 0.0, 0.0, -1.0, 0.0, 0.0, -1.0, 0.0, 0.0, -1.0, 0.0, 0.0, -1.0, 0.0, 0.0, -1.0, 0.0, 0.0, -1.0, 0.0, 0.0, -0.7071, 0.0, -0.7071, -0.7071, 0.0, -0.7071, -0.7071, 0.0, -0.7071, -0.7071, 0.0, -0.7071, -0.7071, 0.0, -0.7071, -0.7071, 0.0, -0.7071, -0.7071, 0.0, -0.7071, -0.7071, 0.0, -0.7071, 0.0, 0.0, -1.0, 0.0, 0.0, -1.0, 0.0, 0.0, -1.0, -1.49e-07, 0.0, -1.0, -1.49e-07, 0.0, -1.0, -1.49e-07, 0.0, -1.0, -1.49e-07, 0.0, -1.0, -1.35e-06, 0.0, -1.0, -1.35e-06, 0.0, -1.0, -1.35e-06, 0.0, -1.0, 0.7071, 0.0, 0.7071, 0.7071, 0.0, 0.7071, 0.7071, 0.0, 0.7071, 0.7071, 0.0, 0.7071, 0.7071, 0.0, 0.7071, 0.7071, 0.0, 0.7071, 0.7071, 0.0, 0.7071, 0.7071, 0.0, 0.7071, 1.0, 0.0, 0.0, 1.0, 0.0, 0.0, 1.0, 0.0, 0.0, 1.0, 0.0, 0.0, 1.0, 0.0, 0.0, 1.0, 0.0, 0.0, 1.0, 0.0, 0.0, 1.0, 0.0, 0.0, 0.7071, 0.0, -0.7071, 0.7071, 0.0, -0.7071, 0.7071, 0.0, -0.7071, 0.7071, 0.0, -0.7071, 0.7071, 0.0, -0.7071, 0.7071, 0.0, -0.7071, 0.7071, 0.0, -0.7071, 0.7071, 0.0, -0.7071, -6.323e-17, 1.214e-17, -1.0, -6.323e-17, 1.214e-17, -1.0, -6.323e-17, 1.214e-17, -1.0, -6.323e-17, 1.214e-17, -1.0, -9.936e-17, -1.908e-17, -1.0, -9.936e-17, -1.908e-17, -1.0, -9.936e-17, -1.908e-17, -1.0, -9.936e-17, -1.908e-17, -1.0, -0.7071, 0.0, -0.7071, -0.7071, 0.0, -0.7071, -0.7071, 0.0, -0.7071, -0.7071, 0.0, -0.7071, -0.7071, -6.042e-16, -0.7071, -0.7071, -6.042e-16, -0.7071, -0.7071, -6.042e-16, -0.7071, -0.7071, -6.042e-16, -0.7071, -1.0, 0.0, 0.0, -1.0, 0.0, 0.0, -1.0, 0.0, 0.0, -1.0, 0.0, 0.0, -1.0, 0.0, 0.0, -1.0, 0.0, 0.0, -1.0, 0.0, 0.0, -1.0, 0.0, 0.0, -0.7071, 0.0, 0.7071, -0.7071, 0.0, 0.7071, -0.7071, 0.0, 0.7071, -0.7071, 0.0, 0.7071, -0.7071, 0.0, 0.7071, -0.7071, 0.0, 0.7071, -0.7071, 0.0, 0.7071, -0.7071, 0.0, 0.7071, 0.0, 0.0, 1.0, 0.0, 0.0, 1.0, 0.0, 0.0, 1.0, 0.0, 0.0, 1.0, 0.0, 0.0, 1.0, 0.0, 0.0, 1.0, 0.0, 0.0, 1.0, 0.0, 0.0, 1.0, 0.5, 0.5, -0.7071, 0.5, 0.5, -0.7071, 0.5, 0.5, -0.7071, 0.5, 0.5, -0.7071, 0.5, 0.5, -0.7071, 0.5, 0.5, -0.7071, 0.5, 0.5, -0.7071, 0.5, 0.5, -0.7071, 0.7071, 0.7071, 0.0, 0.7071, 0.7071, 0.0, 0.7071, 0.7071, 0.0, 0.7071, 0.7071, 0.0, 0.7071, 0.7071, 0.0, 0.7071, 0.7071, 0.0, 0.7071, 0.7071, 0.0, 0.7071, 0.7071, 0.0, 0.5, 0.5, 0.7071, 0.5, 0.5, 0.7071, 0.5, 0.5, 0.7071, 0.5, 0.5, 0.7071, 0.5, 0.5, 0.7071, 0.5, 0.5, 0.7071, 0.5, 0.5, 0.7071, 0.5, 0.5, 0.7071, -5.268e-07, 0.0, 1.0, -5.268e-07, 0.0, 1.0, -5.268e-07, 0.0, 1.0, -5.268e-07, 0.0, 1.0, 1.054e-06, 0.0, 1.0, 1.054e-06, 0.0, 1.0, 1.054e-06, 0.0, 1.0, 1.054e-06, 0.0, 1.0, -0.5, -0.5, 0.7071, -0.5, -0.5, 0.7071, -0.5, -0.5, 0.7071, -0.5, -0.5, 0.7071, -0.5, -0.5, 0.7071, -0.5, -0.5, 0.7071, -0.5, -0.5, 0.7071, -0.5, -0.5, 0.7071, -0.7071, -0.7071, 0.0, -0.7071, -0.7071, 0.0, -0.7071, -0.7071, 0.0, -0.7071, -0.7071, 0.0, -0.7071, -0.7071, 0.0, -0.7071, -0.7071, 0.0, -0.7071, -0.7071, 0.0, -0.7071, -0.7071, 0.0, -0.5, -0.5, -0.7071, -0.5, -0.5, -0.7071, -0.5, -0.5, -0.7071, -0.5, -0.5, -0.7071, -0.5, -0.5, -0.7071, -0.5, -0.5, -0.7071, -0.5, -0.5, -0.7071, -0.5, -0.5, -0.7071, 0.0, 0.0, -1.0, 0.0, 0.0, -1.0, 0.0, 0.0, -1.0, 0.0, 0.0, -1.0, -5.268e-07, 0.0, -1.0, -5.268e-07, 0.0, -1.0, -5.268e-07, 0.0, -1.0, -5.268e-07, 0.0, -1.0, 0.5, 0.5, 0.7071, 0.5, 0.5, 0.7071, 0.5, 0.5, 0.7071, 0.5, 0.5, 0.7071, 0.5, 0.5, 0.7071, 0.5, 0.5, 0.7071, 0.5, 0.5, 0.7071, 0.5, 0.5, 0.7071, 0.7071, 0.7071, 0.0, 0.7071, 0.7071, 0.0, 0.7071, 0.7071, 0.0, 0.7071, 0.7071, 0.0, 0.7071, 0.7071, 0.0, 0.7071, 0.7071, 0.0, 0.7071, 0.7071, 0.0, 0.7071, 0.7071, 0.0, 0.5, 0.5, -0.7071, 0.5, 0.5, -0.7071, 0.5, 0.5, -0.7071, 0.5, 0.5, -0.7071, 0.5, 0.5, -0.7071, 0.5, 0.5, -0.7071, 0.5, 0.5, -0.7071, 0.5, 0.5, -0.7071, 1.316e-16, -5.12e-17, -1.0, 1.316e-16, -5.12e-17, -1.0, 1.316e-16, -5.12e-17, -1.0, 1.316e-16, -5.12e-17, -1.0, -1.886e-17, -7.958e-17, -1.0, -1.886e-17, -7.958e-17, -1.0, -1.886e-17, -7.958e-17, -1.0, -1.886e-17, -7.958e-17, -1.0, -0.5, -0.5, -0.7071, -0.5, -0.5, -0.7071, -0.5, -0.5, -0.7071, -0.5, -0.5, -0.7071, -0.5, -0.5, -0.7071, -0.5, -0.5, -0.7071, -0.5, -0.5, -0.7071, -0.5, -0.5, -0.7071, -0.7071, -0.7071, 0.0, -0.7071, -0.7071, 0.0, -0.7071, -0.7071, 0.0, -0.7071, -0.7071, 0.0, -0.7071, -0.7071, 0.0, -0.7071, -0.7071, 0.0, -0.7071, -0.7071, 0.0, -0.7071, -0.7071, 0.0, -0.5, -0.5, 0.7071, -0.5, -0.5, 0.7071, -0.5, -0.5, 0.7071, -0.5, -0.5, 0.7071, -0.5, -0.5, 0.7071, -0.5, -0.5, 0.7071, -0.5, -0.5, 0.7071, -0.5, -0.5, 0.7071, -1.317e-07, 0.0, 1.0, -1.317e-07, 0.0, 1.0, -1.317e-07, 0.0, 1.0, -1.317e-07, 0.0, 1.0, 1.317e-07, 0.0, 1.0, 1.317e-07, 0.0, 1.0, 1.317e-07, 0.0, 1.0, 1.317e-07, 0.0, 1.0, 0.0, 0.0, -1.0, 0.0, 0.0, -1.0, 0.0, 0.0, -1.0, 0.0, 0.0, -1.0, 0.0, 0.0, -1.0, 0.0, 0.0, -1.0, 0.0, 0.0, -1.0, 0.0, 0.0, -1.0, 0.0, -0.7071, -0.7071, 0.0, -0.7071, -0.7071, 0.0, -0.7071, -0.7071, 0.0, -0.7071, -0.7071, 0.0, -0.7071, -0.7071, 0.0, -0.7071, -0.7071, 0.0, -0.7071, -0.7071, 0.0, -0.7071, -0.7071, 0.0, -1.0, -1.632e-08, 0.0, -1.0, -1.632e-08, 0.0, -1.0, -1.632e-08, 0.0, -1.0, -1.632e-08, 0.0, -1.0, 0.0, 0.0, -1.0, 0.0, 0.0, -1.0, 0.0, 0.0, -1.0, 0.0, 0.0, -0.7071, 0.7071, 0.0, -0.7071, 0.7071, 0.0, -0.7071, 0.7071, 0.0, -0.7071, 0.7071, 0.0, -0.7071, 0.7071, 0.0, -0.7071, 0.7071, 0.0, -0.7071, 0.7071, 0.0, -0.7071, 0.7071, 0.0, 0.0, 1.0, 0.0, 0.0, 1.0, 0.0, 0.0, 1.0, 0.0, 0.0, 1.0, 0.0, 0.0, 1.0, 0.0, 0.0, 1.0, 0.0, 0.0, 1.0, 0.0, 0.0, 1.0, 0.0, 0.7071, 0.7071, 0.0, 0.7071, 0.7071, 0.0, 0.7071, 0.7071, 0.0, 0.7071, 0.7071, 0.0, 0.7071, 0.7071, 0.0, 0.7071, 0.7071, 0.0, 0.7071, 0.7071, 0.0, 0.7071, 0.7071, 0.0, 1.0, 3.691e-07, 0.0, 1.0, 3.691e-07, 0.0, 1.0, 3.691e-07, 0.0, 1.0, 3.691e-07, 0.0, 1.0, 9.321e-07, 0.0, 1.0, 9.321e-07, 0.0, 1.0, 9.321e-07, 0.0, 1.0, 9.321e-07, 0.0, 0.7071, -0.7071, 0.0, 0.7071, -0.7071, 0.0, 0.7071, -0.7071, 0.0, 0.7071, -0.7071, 0.0, 0.7071, -0.7071, 0.0, 0.7071, -0.7071, 0.0, 0.7071, -0.7071, 0.0, 0.7071, -0.7071, 0.0, 0.0, -1.0, 0.0, 0.0, -1.0, 0.0, 0.0, -1.0, 0.0, 0.0, -1.0, 0.0, 0.0, -1.0, 0.0, 0.0, -1.0, 0.0, 0.0, -1.0, 0.0, 0.0, -1.0, 0.0, 0.0, 1.0, 0.0, 0.0, 1.0, 0.0, 0.0, 1.0, 0.0, 0.0, 1.0, 0.0, 0.0, 1.0, 0.0, 0.0, 1.0, 0.0, 0.0, 1.0, 0.0, 0.0, 1.0, 0.0, -0.7071, -0.7071, 0.0, -0.7071, -0.7071, 0.0, -0.7071, -0.7071, 0.0, -0.7071, -0.7071, 0.0, -0.7071, -0.7071, 0.0, -0.7071, -0.7071, 0.0, -0.7071, -0.7071, 0.0, -0.7071, -0.7071, 0.0, -0.7071, 0.7071, 0.0, -0.7071, 0.7071, 0.0, -0.7071, 0.7071, 0.0, -0.7071, 0.7071, 0.0, -0.7071, 0.7071, 0.0, -0.7071, 0.7071, 0.0, -0.7071, 0.7071, 0.0, -0.7071, 0.7071, 0.0, -1.0, -4.626e-07, 0.0, -1.0, -4.626e-07, 0.0, -1.0, -4.626e-07, 0.0, -1.0, -4.626e-07, 0.0, -1.0, 0.0, 0.0, -1.0, 0.0, 0.0, -1.0, 0.0, 0.0, -1.0, 0.0, 0.0, -1.0, 0.0, 0.0, -1.0, 0.0, 0.0, -1.0, 0.0, 0.0, -1.0, 0.0, 0.0, -1.0, -2.175e-07, 0.0, -1.0, -2.175e-07, 0.0, -1.0, -2.175e-07, 0.0, -1.0, -2.175e-07, 0.7071, -0.7071, 0.0, 0.7071, -0.7071, 0.0, 0.7071, -0.7071, 0.0, 0.7071, -0.7071, 0.0, 0.7071, -0.7071, 0.0, 0.7071, -0.7071, 0.0, 0.7071, -0.7071, 0.0, 0.7071, -0.7071, 0.0, 0.0, -0.7071, 0.7071, 0.0, -0.7071, 0.7071, 0.0, -0.7071, 0.7071, 0.0, -0.7071, 0.7071, 0.0, -0.7071, 0.7071, 0.0, -0.7071, 0.7071, 0.0, -0.7071, 0.7071, 0.0, -0.7071, 0.7071, 0.0, -0.7071, -0.7071, 0.0, -0.7071, -0.7071, 0.0, -0.7071, -0.7071, 0.0, -0.7071, -0.7071, 0.0, -0.7071, -0.7071, 0.0, -0.7071, -0.7071, 0.0, -0.7071, -0.7071, 0.0, -0.7071, -0.7071, 0.0, -1.0, 0.0, 0.0, -1.0, 0.0, 0.0, -1.0, 0.0, 0.0, -1.0, 0.0, 0.0, -1.0, 0.0, 0.0, -1.0, 0.0, 0.0, -1.0, 0.0, 0.0, -1.0, 0.0, 0.0, 0.0, 1.0, 0.0, 0.0, 1.0, 0.0, 0.0, 1.0, 0.0, 0.0, 1.0, 0.0, 0.0, 1.0, 0.0, 0.0, 1.0, 0.0, 0.0, 1.0, 0.0, 0.0, 1.0, -4.052e-18, 3.06e-17, -1.0, -4.052e-18, 3.06e-17, -1.0, -4.052e-18, 3.06e-17, -1.0, -4.052e-18, 3.06e-17, -1.0, -3.122e-17, -6.947e-17, -1.0, -3.122e-17, -6.947e-17, -1.0, -3.122e-17, -6.947e-17, -1.0, -3.122e-17, -6.947e-17, -1.0, -0.7071, -0.7071, 0.0, -0.7071, -0.7071, 0.0, -0.7071, -0.7071, 0.0, -0.7071, -0.7071, 0.0, -0.7071, -0.7071, 0.0, -0.7071, -0.7071, 0.0, -0.7071, -0.7071, 0.0, -0.7071, -0.7071, 0.0, 0.0, 0.7071, 0.7071, 0.0, 0.7071, 0.7071, 0.0, 0.7071, 0.7071, 0.0, 0.7071, 0.7071, 0.0, 0.7071, 0.7071, 0.0, 0.7071, 0.7071, 0.0, 0.7071, 0.7071, 0.0, 0.7071, 0.7071, 0.0, 0.7071, -0.7071, 0.0, 0.7071, -0.7071, 0.0, 0.7071, -0.7071, 0.0, 0.7071, -0.7071, 0.0, 0.7071, -0.7071, 0.0, 0.7071, -0.7071, 0.0, 0.7071, -0.7071, 0.0, 0.7071, -0.7071, -1.0, 0.0, 0.0, -1.0, 0.0, 0.0, -1.0, 0.0, 0.0, -1.0, 0.0, 0.0, -1.0, 0.0, 0.0, -1.0, 0.0, 0.0, -1.0, 0.0, 0.0, -1.0, 0.0, 0.0, 0.0, 1.0, 0.0, 0.0, 1.0, 0.0, 0.0, 1.0, 0.0, 0.0, 1.0, 0.0, 0.0, 1.0, 0.0, 0.0, 1.0, 0.0, 0.0, 1.0, 0.0, 0.0, 1.0, 0.0, 0.0, 1.0, 8.926e-07, 0.0, 1.0, 8.926e-07, 0.0, 1.0, 8.926e-07, 0.0, 1.0, 8.926e-07, 0.0, 1.0, -5.53e-07, 0.0, 1.0, -5.53e-07, 0.0, 1.0, -5.53e-07, 0.0, 1.0, -5.53e-07, -0.7071, 0.7071, 0.0, -0.7071, 0.7071, 0.0, -0.7071, 0.7071, 0.0, -0.7071, 0.7071, 0.0, -0.7071, 0.7071, 0.0, -0.7071, 0.7071, 0.0, -0.7071, 0.7071, 0.0, -0.7071, 0.7071, 0.0, 0.0, 0.7071, -0.7071, 0.0, 0.7071, -0.7071, 0.0, 0.7071, -0.7071, 0.0, 0.7071, -0.7071, 0.0, 0.7071, -0.7071, 0.0, 0.7071, -0.7071, 0.0, 0.7071, -0.7071, 0.0, 0.7071, -0.7071, 0.0, 0.7071, 0.7071, 0.0, 0.7071, 0.7071, 0.0, 0.7071, 0.7071, 0.0, 0.7071, 0.7071, 0.0, 0.7071, 0.7071, 0.0, 0.7071, 0.7071, 0.0, 0.7071, 0.7071, 0.0, 0.7071, 0.7071, 0.7071, 0.7071, 0.0, 0.7071, 0.7071, 0.0, 0.7071, 0.7071, 0.0, 0.7071, 0.7071, 0.0, 0.7071, 0.7071, 0.0, 0.7071, 0.7071, 0.0, 0.7071, 0.7071, 0.0, 0.7071, 0.7071, 0.0, 0.0, 1.0, 0.0, 0.0, 1.0, 0.0, 0.0, 1.0, 0.0, 0.0, 1.0, 0.0, 0.0, 1.0, 0.0, 0.0, 1.0, 0.0, 0.0, 1.0, 0.0, 0.0, 1.0, 0.0, 1.0, 0.0, 0.0, 1.0, 0.0, 0.0, 1.0, 0.0, 0.0, 1.0, 0.0, 0.0, 1.0, 0.0, 0.0, 1.0, 0.0, 0.0, 1.0, 0.0, 0.0, 1.0, 0.0, 0.0])] * 3)])

# ---- objects
ob_seat = bpy.data.objects.new('Seat', me_back)
ob_frame = bpy.data.objects.new('Frame', me_frame_001)

# ---- transforms, parenting, visibility, modifiers, constraints
ob_seat.location = (0.0, 0.0, 0.0)
ob_seat.rotation_euler = (0.0, -0.0, 1.571)
ob_frame.location = (0.0, 0.0, 0.0)
ob_frame.rotation_euler = (0.0, -0.0, 1.571)

# ---- collection membership
col_collection.objects.link(ob_seat)
col_collection.objects.link(ob_frame)

# ---- scene / render settings (as saved in the file)
scene.frame_start = 1; scene.frame_end = 250; scene.frame_set(1)
scene.render.engine = 'BLENDER_EEVEE_NEXT'
scene.cycles.sampling_pattern = 'TABULATED_SOBOL'
scene.cycles.use_light_tree = False
scene.view_settings.view_transform = 'Filmic'
bpy.context.view_layer.update()

# ---- added for rendering (the .blend has no active camera and no usable light): camera, sun
cam_auto = bpy.data.cameras.new('AutoCamera')
cam_auto.lens = 50.0
cam_auto.sensor_width = 36.0
cam_auto.clip_end = 1000.0
ob_auto_camera = bpy.data.objects.new('AutoCamera', cam_auto)
scene.collection.objects.link(ob_auto_camera)
ob_auto_camera.location = (4.49568, -5.14481, 5.59654)
ob_auto_camera.rotation_euler = (1.09748, -7.21219e-08, 0.694738)
scene.camera = ob_auto_camera
light_auto_sun = bpy.data.lights.new('AutoSun', 'SUN')
light_auto_sun.energy = 3.0
light_auto_sun.angle = 0.0523599
ob_auto_sun = bpy.data.objects.new('AutoSun', light_auto_sun)
scene.collection.objects.link(ob_auto_sun)
ob_auto_sun.rotation_euler = (0.872665, 0.174533, 0.523599)
bpy.context.view_layer.update()
